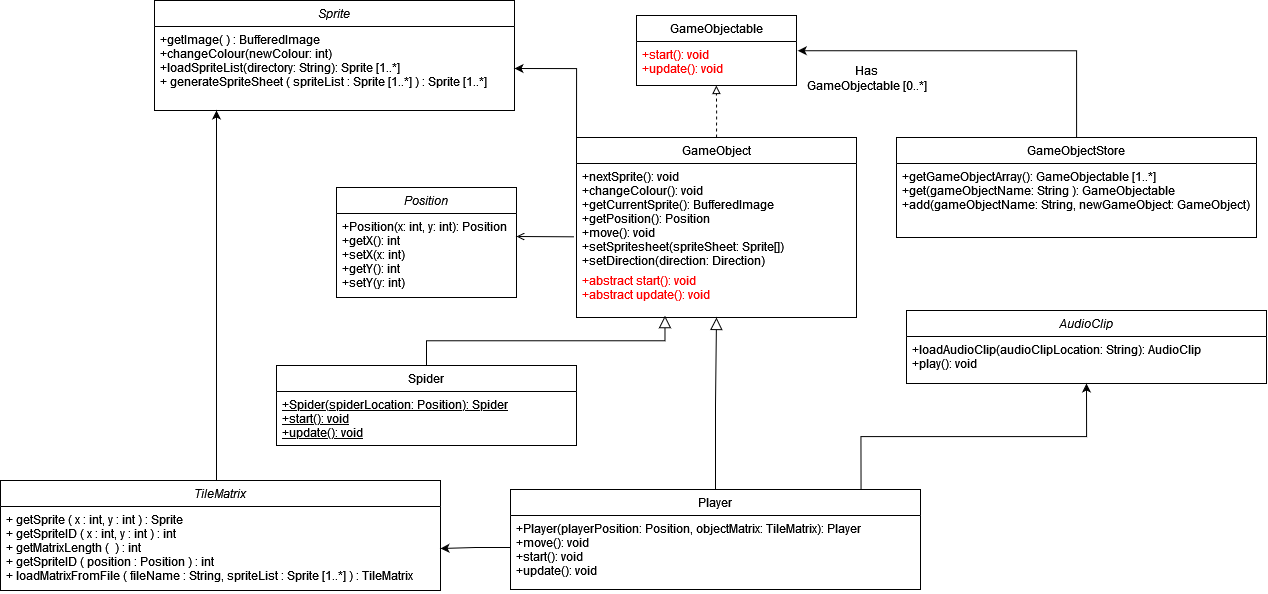

The diagram above was exported from draw.io. Its source (the exported page's mxGraphModel, read from the mxfile embedded in the PNG):
<mxGraphModel dx="2271" dy="767" grid="1" gridSize="10" guides="1" tooltips="1" connect="1" arrows="1" fold="1" page="1" pageScale="1" pageWidth="827" pageHeight="1169" math="0" shadow="0">
  <root>
    <mxCell id="WIyWlLk6GJQsqaUBKTNV-0" />
    <mxCell id="WIyWlLk6GJQsqaUBKTNV-1" parent="WIyWlLk6GJQsqaUBKTNV-0" />
    <mxCell id="zkfFHV4jXpPFQw0GAbJ--0" value="Position&#10;" style="swimlane;fontStyle=2;align=center;verticalAlign=top;childLayout=stackLayout;horizontal=1;startSize=26;horizontalStack=0;resizeParent=1;resizeLast=0;collapsible=1;marginBottom=0;rounded=0;shadow=0;strokeWidth=1;fontFamily=Arial;" parent="WIyWlLk6GJQsqaUBKTNV-1" vertex="1">
      <mxGeometry y="367" width="180" height="110" as="geometry">
        <mxRectangle x="230" y="140" width="160" height="26" as="alternateBounds" />
      </mxGeometry>
    </mxCell>
    <mxCell id="zkfFHV4jXpPFQw0GAbJ--5" value="+Position(x: int, y: int): Position&#10;+getX(): int&#10;+setX(x: int)&#10;+getY(): int&#10;+setY(y: int)&#10;" style="text;align=left;verticalAlign=top;spacingLeft=4;spacingRight=4;overflow=hidden;rotatable=0;points=[[0,0.5],[1,0.5]];portConstraint=eastwest;fontFamily=Arial;" parent="zkfFHV4jXpPFQw0GAbJ--0" vertex="1">
      <mxGeometry y="26" width="180" height="84" as="geometry" />
    </mxCell>
    <mxCell id="zkfFHV4jXpPFQw0GAbJ--6" value="Spider" style="swimlane;fontStyle=0;align=center;verticalAlign=top;childLayout=stackLayout;horizontal=1;startSize=26;horizontalStack=0;resizeParent=1;resizeLast=0;collapsible=1;marginBottom=0;rounded=0;shadow=0;strokeWidth=1;fontFamily=Arial;" parent="WIyWlLk6GJQsqaUBKTNV-1" vertex="1">
      <mxGeometry x="-60" y="545" width="300" height="80" as="geometry">
        <mxRectangle x="130" y="380" width="160" height="26" as="alternateBounds" />
      </mxGeometry>
    </mxCell>
    <mxCell id="zkfFHV4jXpPFQw0GAbJ--10" value="+Spider(spiderLocation: Position): Spider&#10;+start(): void&#10;+update(): void&#10;" style="text;align=left;verticalAlign=top;spacingLeft=4;spacingRight=4;overflow=hidden;rotatable=0;points=[[0,0.5],[1,0.5]];portConstraint=eastwest;fontStyle=4;fontFamily=Arial;" parent="zkfFHV4jXpPFQw0GAbJ--6" vertex="1">
      <mxGeometry y="26" width="300" height="54" as="geometry" />
    </mxCell>
    <mxCell id="zkfFHV4jXpPFQw0GAbJ--12" value="" style="endArrow=block;endSize=10;endFill=0;shadow=0;strokeWidth=1;rounded=0;edgeStyle=elbowEdgeStyle;elbow=vertical;entryX=0.316;entryY=1.094;entryDx=0;entryDy=0;entryPerimeter=0;fontFamily=Arial;" parent="WIyWlLk6GJQsqaUBKTNV-1" source="zkfFHV4jXpPFQw0GAbJ--6" target="9XVVzAcjYv4X_EPDauR0-16" edge="1">
      <mxGeometry width="160" relative="1" as="geometry">
        <mxPoint x="200" y="420" as="sourcePoint" />
        <mxPoint x="320" y="507" as="targetPoint" />
      </mxGeometry>
    </mxCell>
    <mxCell id="zkfFHV4jXpPFQw0GAbJ--13" value="GameObjectable" style="swimlane;fontStyle=0;align=center;verticalAlign=top;childLayout=stackLayout;horizontal=1;startSize=26;horizontalStack=0;resizeParent=1;resizeLast=0;collapsible=1;marginBottom=0;rounded=0;shadow=0;strokeWidth=1;fontFamily=Arial;" parent="WIyWlLk6GJQsqaUBKTNV-1" vertex="1">
      <mxGeometry x="300" y="195" width="160" height="70" as="geometry">
        <mxRectangle x="340" y="380" width="170" height="26" as="alternateBounds" />
      </mxGeometry>
    </mxCell>
    <mxCell id="9XVVzAcjYv4X_EPDauR0-11" value="+start(): void&#10;+update(): void&#10;&#10;" style="text;align=left;verticalAlign=top;spacingLeft=4;spacingRight=4;overflow=hidden;rotatable=0;points=[[0,0.5],[1,0.5]];portConstraint=eastwest;fontColor=#ff0000;fontFamily=Arial;" parent="zkfFHV4jXpPFQw0GAbJ--13" vertex="1">
      <mxGeometry y="26" width="160" height="44" as="geometry" />
    </mxCell>
    <mxCell id="9XVVzAcjYv4X_EPDauR0-14" style="edgeStyle=orthogonalEdgeStyle;rounded=0;orthogonalLoop=1;jettySize=auto;html=1;exitX=0.5;exitY=0;exitDx=0;exitDy=0;entryX=0.499;entryY=1;entryDx=0;entryDy=0;entryPerimeter=0;dashed=1;endArrow=block;endFill=0;fontFamily=Arial;" parent="WIyWlLk6GJQsqaUBKTNV-1" source="zkfFHV4jXpPFQw0GAbJ--17" target="9XVVzAcjYv4X_EPDauR0-11" edge="1">
      <mxGeometry relative="1" as="geometry" />
    </mxCell>
    <mxCell id="9XVVzAcjYv4X_EPDauR0-40" style="edgeStyle=orthogonalEdgeStyle;rounded=0;orthogonalLoop=1;jettySize=auto;html=1;exitX=0;exitY=0;exitDx=0;exitDy=0;entryX=1;entryY=0.5;entryDx=0;entryDy=0;fontColor=#000000;endArrow=classic;endFill=1;fontFamily=Arial;" parent="WIyWlLk6GJQsqaUBKTNV-1" source="zkfFHV4jXpPFQw0GAbJ--17" target="9XVVzAcjYv4X_EPDauR0-29" edge="1">
      <mxGeometry relative="1" as="geometry" />
    </mxCell>
    <mxCell id="zkfFHV4jXpPFQw0GAbJ--17" value="GameObject" style="swimlane;fontStyle=0;align=center;verticalAlign=top;childLayout=stackLayout;horizontal=1;startSize=26;horizontalStack=0;resizeParent=1;resizeLast=0;collapsible=1;marginBottom=0;rounded=0;shadow=0;strokeWidth=1;fontFamily=Arial;" parent="WIyWlLk6GJQsqaUBKTNV-1" vertex="1">
      <mxGeometry x="240" y="317" width="280" height="180" as="geometry">
        <mxRectangle x="550" y="140" width="160" height="26" as="alternateBounds" />
      </mxGeometry>
    </mxCell>
    <mxCell id="zkfFHV4jXpPFQw0GAbJ--24" value="+nextSprite(): void&#10;+changeColour(): void&#10;+getCurrentSprite(): BufferedImage&#10;+getPosition(): Position&#10;+move(): void&#10;+setSpritesheet(spriteSheet: Sprite[])&#10;+setDirection(direction: Direction)&#10;" style="text;align=left;verticalAlign=top;spacingLeft=4;spacingRight=4;overflow=hidden;rotatable=0;points=[[0,0.5],[1,0.5]];portConstraint=eastwest;fontColor=#000000;fontFamily=Arial;" parent="zkfFHV4jXpPFQw0GAbJ--17" vertex="1">
      <mxGeometry y="26" width="280" height="104" as="geometry" />
    </mxCell>
    <mxCell id="9XVVzAcjYv4X_EPDauR0-16" value="+abstract start(): void&#10;+abstract update(): void" style="text;align=left;verticalAlign=top;spacingLeft=4;spacingRight=4;overflow=hidden;rotatable=0;points=[[0,0.5],[1,0.5]];portConstraint=eastwest;fontColor=#ff0000;fontFamily=Arial;" parent="zkfFHV4jXpPFQw0GAbJ--17" vertex="1">
      <mxGeometry y="130" width="280" height="44" as="geometry" />
    </mxCell>
    <mxCell id="9XVVzAcjYv4X_EPDauR0-1" value="" style="endArrow=open;html=1;rounded=0;endFill=0;exitX=-0.009;exitY=0.705;exitDx=0;exitDy=0;exitPerimeter=0;fontFamily=Arial;" parent="WIyWlLk6GJQsqaUBKTNV-1" source="zkfFHV4jXpPFQw0GAbJ--24" edge="1">
      <mxGeometry width="50" height="50" relative="1" as="geometry">
        <mxPoint x="280" y="363" as="sourcePoint" />
        <mxPoint x="180" y="416" as="targetPoint" />
      </mxGeometry>
    </mxCell>
    <mxCell id="9XVVzAcjYv4X_EPDauR0-27" style="edgeStyle=orthogonalEdgeStyle;rounded=0;orthogonalLoop=1;jettySize=auto;html=1;entryX=0.5;entryY=1;entryDx=0;entryDy=0;fontColor=#000000;endArrow=classic;endFill=1;exitX=0.855;exitY=-0.004;exitDx=0;exitDy=0;exitPerimeter=0;fontFamily=Arial;" parent="WIyWlLk6GJQsqaUBKTNV-1" source="9XVVzAcjYv4X_EPDauR0-2" target="9XVVzAcjYv4X_EPDauR0-25" edge="1">
      <mxGeometry relative="1" as="geometry">
        <mxPoint x="730" y="570" as="sourcePoint" />
      </mxGeometry>
    </mxCell>
    <mxCell id="9XVVzAcjYv4X_EPDauR0-2" value="Player" style="swimlane;fontStyle=0;align=center;verticalAlign=top;childLayout=stackLayout;horizontal=1;startSize=26;horizontalStack=0;resizeParent=1;resizeLast=0;collapsible=1;marginBottom=0;rounded=0;shadow=0;strokeWidth=1;fontFamily=Arial;" parent="WIyWlLk6GJQsqaUBKTNV-1" vertex="1">
      <mxGeometry x="174" y="669" width="410" height="100" as="geometry">
        <mxRectangle x="130" y="380" width="160" height="26" as="alternateBounds" />
      </mxGeometry>
    </mxCell>
    <mxCell id="9XVVzAcjYv4X_EPDauR0-3" value="+Player(playerPosition: Position, objectMatrix: TileMatrix): Player&#10;+move(): void&#10;+start(): void&#10;+update(): void&#10;&#10;&#10;" style="text;align=left;verticalAlign=top;spacingLeft=4;spacingRight=4;overflow=hidden;rotatable=0;points=[[0,0.5],[1,0.5]];portConstraint=eastwest;fontFamily=Arial;" parent="9XVVzAcjYv4X_EPDauR0-2" vertex="1">
      <mxGeometry y="26" width="410" height="64" as="geometry" />
    </mxCell>
    <mxCell id="9XVVzAcjYv4X_EPDauR0-8" value="" style="endArrow=block;endSize=10;endFill=0;shadow=0;strokeWidth=1;rounded=0;edgeStyle=elbowEdgeStyle;elbow=vertical;entryX=0.5;entryY=1;entryDx=0;entryDy=0;fontFamily=Arial;" parent="WIyWlLk6GJQsqaUBKTNV-1" source="9XVVzAcjYv4X_EPDauR0-2" target="zkfFHV4jXpPFQw0GAbJ--17" edge="1">
      <mxGeometry width="160" relative="1" as="geometry">
        <mxPoint x="676" y="453.01" as="sourcePoint" />
        <mxPoint x="400" y="507" as="targetPoint" />
      </mxGeometry>
    </mxCell>
    <mxCell id="9XVVzAcjYv4X_EPDauR0-21" style="edgeStyle=orthogonalEdgeStyle;rounded=0;orthogonalLoop=1;jettySize=auto;html=1;entryX=1.008;entryY=0.21;entryDx=0;entryDy=0;entryPerimeter=0;fontColor=#000000;endArrow=classic;endFill=1;fontFamily=Arial;" parent="WIyWlLk6GJQsqaUBKTNV-1" source="9XVVzAcjYv4X_EPDauR0-18" target="9XVVzAcjYv4X_EPDauR0-11" edge="1">
      <mxGeometry relative="1" as="geometry" />
    </mxCell>
    <mxCell id="9XVVzAcjYv4X_EPDauR0-18" value="GameObjectStore" style="swimlane;fontStyle=0;align=center;verticalAlign=top;childLayout=stackLayout;horizontal=1;startSize=26;horizontalStack=0;resizeParent=1;resizeLast=0;collapsible=1;marginBottom=0;rounded=0;shadow=0;strokeWidth=1;fontFamily=Arial;" parent="WIyWlLk6GJQsqaUBKTNV-1" vertex="1">
      <mxGeometry x="560" y="317" width="360" height="100" as="geometry">
        <mxRectangle x="550" y="140" width="160" height="26" as="alternateBounds" />
      </mxGeometry>
    </mxCell>
    <mxCell id="9XVVzAcjYv4X_EPDauR0-20" value="+getGameObjectArray(): GameObjectable [1..*]&#10;+get(gameObjectName: String ): GameObjectable&#10;+add(gameObjectName: String, newGameObject: GameObject)&#10;&#10;" style="text;align=left;verticalAlign=top;spacingLeft=4;spacingRight=4;overflow=hidden;rotatable=0;points=[[0,0.5],[1,0.5]];portConstraint=eastwest;fontColor=#000000;fontFamily=Arial;" parent="9XVVzAcjYv4X_EPDauR0-18" vertex="1">
      <mxGeometry y="26" width="360" height="74" as="geometry" />
    </mxCell>
    <mxCell id="9XVVzAcjYv4X_EPDauR0-22" value="&lt;div&gt;Has&lt;/div&gt;&lt;div&gt;GameObjectable [0..*]&lt;br&gt;&lt;/div&gt;" style="text;html=1;align=center;verticalAlign=middle;resizable=0;points=[];autosize=1;strokeColor=none;fillColor=none;fontColor=#000000;fontFamily=Arial;" parent="WIyWlLk6GJQsqaUBKTNV-1" vertex="1">
      <mxGeometry x="460" y="238" width="140" height="40" as="geometry" />
    </mxCell>
    <mxCell id="9XVVzAcjYv4X_EPDauR0-25" value="AudioClip" style="swimlane;fontStyle=2;align=center;verticalAlign=top;childLayout=stackLayout;horizontal=1;startSize=26;horizontalStack=0;resizeParent=1;resizeLast=0;collapsible=1;marginBottom=0;rounded=0;shadow=0;strokeWidth=1;fontFamily=Arial;" parent="WIyWlLk6GJQsqaUBKTNV-1" vertex="1">
      <mxGeometry x="570" y="490" width="360" height="73" as="geometry">
        <mxRectangle x="230" y="140" width="160" height="26" as="alternateBounds" />
      </mxGeometry>
    </mxCell>
    <mxCell id="9XVVzAcjYv4X_EPDauR0-26" value="+loadAudioClip(audioClipLocation: String): AudioClip&#10;+play(): void&#10;" style="text;align=left;verticalAlign=top;spacingLeft=4;spacingRight=4;overflow=hidden;rotatable=0;points=[[0,0.5],[1,0.5]];portConstraint=eastwest;fontFamily=Arial;" parent="9XVVzAcjYv4X_EPDauR0-25" vertex="1">
      <mxGeometry y="26" width="360" height="44" as="geometry" />
    </mxCell>
    <mxCell id="9XVVzAcjYv4X_EPDauR0-28" value="Sprite" style="swimlane;fontStyle=2;align=center;verticalAlign=top;childLayout=stackLayout;horizontal=1;startSize=26;horizontalStack=0;resizeParent=1;resizeLast=0;collapsible=1;marginBottom=0;rounded=0;shadow=0;strokeWidth=1;fontFamily=Arial;" parent="WIyWlLk6GJQsqaUBKTNV-1" vertex="1">
      <mxGeometry x="-182" y="180" width="360" height="110" as="geometry">
        <mxRectangle x="230" y="140" width="160" height="26" as="alternateBounds" />
      </mxGeometry>
    </mxCell>
    <mxCell id="9XVVzAcjYv4X_EPDauR0-29" value="+getImage( ) : BufferedImage&#10;+changeColour(newColour: int)&#10;+loadSpriteList(directory: String): Sprite [1..*]&#10;+ generateSpriteSheet ( spriteList : Sprite [1..*] ) : Sprite [1..*]&#10;&#10;" style="text;align=left;verticalAlign=top;spacingLeft=4;spacingRight=4;overflow=hidden;rotatable=0;points=[[0,0.5],[1,0.5]];portConstraint=eastwest;fontFamily=Arial;" parent="9XVVzAcjYv4X_EPDauR0-28" vertex="1">
      <mxGeometry y="26" width="360" height="84" as="geometry" />
    </mxCell>
    <mxCell id="9XVVzAcjYv4X_EPDauR0-37" style="edgeStyle=orthogonalEdgeStyle;rounded=0;orthogonalLoop=1;jettySize=auto;html=1;fontColor=#000000;endArrow=classic;endFill=1;exitX=0.5;exitY=0;exitDx=0;exitDy=0;fontFamily=Arial;" parent="WIyWlLk6GJQsqaUBKTNV-1" edge="1">
      <mxGeometry relative="1" as="geometry">
        <mxPoint x="-120" y="290" as="targetPoint" />
        <mxPoint x="-119.99999999999977" y="660" as="sourcePoint" />
        <Array as="points" />
      </mxGeometry>
    </mxCell>
    <mxCell id="9XVVzAcjYv4X_EPDauR0-31" value="TileMatrix" style="swimlane;fontStyle=2;align=center;verticalAlign=top;childLayout=stackLayout;horizontal=1;startSize=26;horizontalStack=0;resizeParent=1;resizeLast=0;collapsible=1;marginBottom=0;rounded=0;shadow=0;strokeWidth=1;fontFamily=Arial;" parent="WIyWlLk6GJQsqaUBKTNV-1" vertex="1">
      <mxGeometry x="-336" y="660" width="440" height="110" as="geometry">
        <mxRectangle x="230" y="140" width="160" height="26" as="alternateBounds" />
      </mxGeometry>
    </mxCell>
    <mxCell id="9XVVzAcjYv4X_EPDauR0-32" value="+ getSprite ( x : int, y : int ) : Sprite&#10;+ getSpriteID ( x : int, y : int ) : int&#10;+ getMatrixLength (  ) : int&#10;+ getSpriteID ( position : Position ) : int&#10;+ loadMatrixFromFile ( fileName : String, spriteList : Sprite [1..*] ) : TileMatrix&#10;" style="text;align=left;verticalAlign=top;spacingLeft=4;spacingRight=4;overflow=hidden;rotatable=0;points=[[0,0.5],[1,0.5]];portConstraint=eastwest;fontFamily=Arial;" parent="9XVVzAcjYv4X_EPDauR0-31" vertex="1">
      <mxGeometry y="26" width="440" height="84" as="geometry" />
    </mxCell>
    <mxCell id="9XVVzAcjYv4X_EPDauR0-38" style="edgeStyle=orthogonalEdgeStyle;rounded=0;orthogonalLoop=1;jettySize=auto;html=1;entryX=1;entryY=0.5;entryDx=0;entryDy=0;fontColor=#000000;endArrow=classic;endFill=1;fontFamily=Arial;" parent="WIyWlLk6GJQsqaUBKTNV-1" source="9XVVzAcjYv4X_EPDauR0-3" target="9XVVzAcjYv4X_EPDauR0-32" edge="1">
      <mxGeometry relative="1" as="geometry" />
    </mxCell>
  </root>
</mxGraphModel>